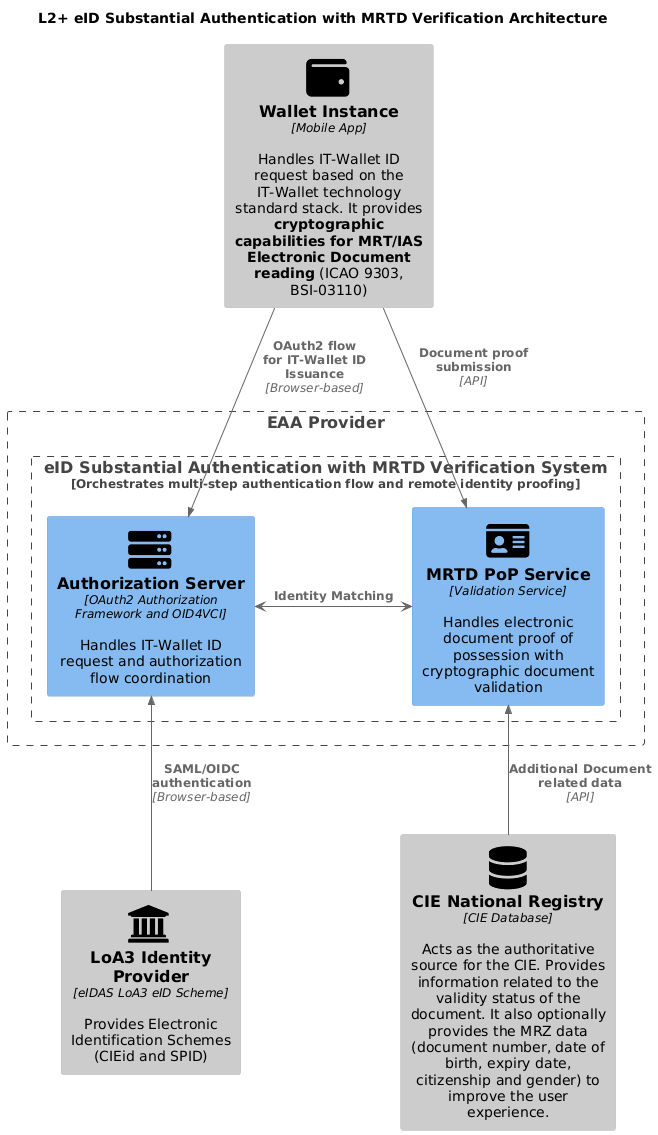

The diagram above was rendered by PlantUML. Its source (embedded in the PNG):
@startuml L2+ Multi-Step Authorization Architecture
'!theme cerulean-outline
!include <C4/C4_Component>
HIDE_STEREOTYPE()
'LAYOUT_WITH_LEGEND()

' Define SPRITES
!include <tupadr3/common>
!include <tupadr3/font-awesome-5/database>
!include <tupadr3/font-awesome-5/server>
!include <tupadr3/font-awesome-5/id_card>
!include <tupadr3/font-awesome-5/wallet>
!include <tupadr3/font-awesome/institution>

title L2+ eID Substantial Authentication with MRTD Verification Architecture

Component_Ext(wallet, "Wallet Instance", "Mobile App", "Handles IT-Wallet ID request based on the IT-Wallet technology standard stack. It provides **cryptographic capabilities for MRT/IAS Electronic Document reading** (ICAO 9303, BSI-03110)",$sprite="wallet")

Boundary(issuer, "EAA Provider") {
    Boundary(multi_step_authz, "eID Substantial Authentication with MRTD Verification System", "Orchestrates multi-step authentication flow and remote identity proofing") {
        Component(eaa_authz_server, "Authorization Server", "OAuth2 Authorization Framework and OID4VCI", "Handles IT-Wallet ID request and authorization flow coordination",$sprite="server")
        Component(doc_pop_service, "MRTD PoP Service", "Validation Service", "Handles electronic document proof of possession with cryptographic document validation",$sprite="id_card")
    }
}

Component_Ext(loa3_idp, "LoA3 Identity Provider", "eIDAS LoA3 eID Scheme", "Provides Electronic Identification Schemes (CIEid and SPID)",$sprite="institution")

Component_Ext(cie_registry, "CIE National Registry", "CIE Database", "Acts as the authoritative source for the CIE. Provides information related to the validity status of the document. It also optionally provides the MRZ data (document number, date of birth, expiry date, citizenship and gender) to improve the user experience.",$sprite="database")

Rel(wallet, eaa_authz_server, "OAuth2 flow \nfor IT-Wallet ID Issuance", "Browser-based")

Rel(wallet, doc_pop_service, "Document proof submission", "API")

eaa_authz_server <-> doc_pop_service : "**Identity Matching**"

Rel_Back(eaa_authz_server, loa3_idp, "SAML/OIDC authentication", "Browser-based")

Rel_Back(doc_pop_service, cie_registry, "Additional Document related data", "API")
@enduml